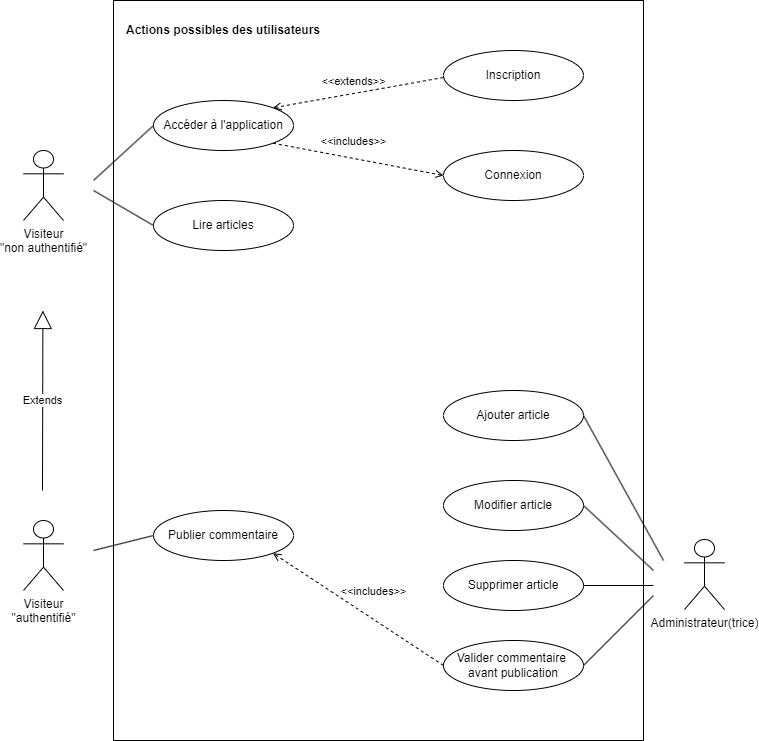

The diagram above was exported from draw.io. Its source (the exported page's mxGraphModel, read from the mxfile embedded in the PNG):
<mxGraphModel dx="1434" dy="838" grid="1" gridSize="10" guides="1" tooltips="1" connect="1" arrows="1" fold="1" page="1" pageScale="1" pageWidth="1100" pageHeight="850" math="0" shadow="0">
  <root>
    <mxCell id="0" />
    <mxCell id="1" parent="0" />
    <mxCell id="dPDbjR6gf9bPtRk1d0y7-1" value="" style="rounded=0;whiteSpace=wrap;html=1;" parent="1" vertex="1">
      <mxGeometry x="220" y="70" width="530" height="740" as="geometry" />
    </mxCell>
    <mxCell id="dPDbjR6gf9bPtRk1d0y7-2" value="Actions possibles des utilisateurs" style="text;html=1;strokeColor=none;fillColor=none;align=center;verticalAlign=middle;whiteSpace=wrap;rounded=0;fontStyle=1" parent="1" vertex="1">
      <mxGeometry x="230" y="85" width="200" height="30" as="geometry" />
    </mxCell>
    <mxCell id="dPDbjR6gf9bPtRk1d0y7-3" value="Visiteur &lt;br&gt;&quot;authentifié&quot;" style="shape=umlActor;verticalLabelPosition=bottom;verticalAlign=top;html=1;outlineConnect=0;" parent="1" vertex="1">
      <mxGeometry x="130" y="590" width="40" height="70" as="geometry" />
    </mxCell>
    <mxCell id="dPDbjR6gf9bPtRk1d0y7-4" value="Visiteur &lt;br&gt;&quot;non authentifié&quot;" style="shape=umlActor;verticalLabelPosition=bottom;verticalAlign=top;html=1;outlineConnect=0;" parent="1" vertex="1">
      <mxGeometry x="130" y="220" width="40" height="70" as="geometry" />
    </mxCell>
    <mxCell id="dPDbjR6gf9bPtRk1d0y7-5" value="Administrateur(trice)" style="shape=umlActor;verticalLabelPosition=bottom;verticalAlign=top;html=1;outlineConnect=0;" parent="1" vertex="1">
      <mxGeometry x="791" y="609" width="40" height="70" as="geometry" />
    </mxCell>
    <mxCell id="dPDbjR6gf9bPtRk1d0y7-6" value="Lire articles" style="ellipse;html=1;whiteSpace=wrap;" parent="1" vertex="1">
      <mxGeometry x="260" y="270" width="140" height="50" as="geometry" />
    </mxCell>
    <mxCell id="dPDbjR6gf9bPtRk1d0y7-7" value="&lt;div&gt;Connexion&lt;/div&gt;" style="ellipse;html=1;whiteSpace=wrap;" parent="1" vertex="1">
      <mxGeometry x="550" y="220" width="140" height="50" as="geometry" />
    </mxCell>
    <mxCell id="dPDbjR6gf9bPtRk1d0y7-8" value="&lt;div&gt;Accéder à l'application&lt;/div&gt;" style="ellipse;html=1;whiteSpace=wrap;" parent="1" vertex="1">
      <mxGeometry x="260" y="170" width="140" height="50" as="geometry" />
    </mxCell>
    <mxCell id="dPDbjR6gf9bPtRk1d0y7-10" value="Inscription" style="ellipse;html=1;whiteSpace=wrap;" parent="1" vertex="1">
      <mxGeometry x="550" y="120" width="140" height="50" as="geometry" />
    </mxCell>
    <mxCell id="dPDbjR6gf9bPtRk1d0y7-11" value="Publier commentaire " style="ellipse;html=1;whiteSpace=wrap;" parent="1" vertex="1">
      <mxGeometry x="260" y="580" width="140" height="50" as="geometry" />
    </mxCell>
    <mxCell id="dPDbjR6gf9bPtRk1d0y7-12" value="Ajouter article" style="ellipse;html=1;whiteSpace=wrap;" parent="1" vertex="1">
      <mxGeometry x="550" y="460" width="140" height="50" as="geometry" />
    </mxCell>
    <mxCell id="dPDbjR6gf9bPtRk1d0y7-13" value="Modifier article" style="ellipse;html=1;whiteSpace=wrap;" parent="1" vertex="1">
      <mxGeometry x="550" y="550" width="140" height="50" as="geometry" />
    </mxCell>
    <mxCell id="dPDbjR6gf9bPtRk1d0y7-14" value="Supprimer article" style="ellipse;html=1;whiteSpace=wrap;" parent="1" vertex="1">
      <mxGeometry x="550" y="630" width="140" height="50" as="geometry" />
    </mxCell>
    <mxCell id="dPDbjR6gf9bPtRk1d0y7-15" value="Valider commentaire&amp;nbsp; avant publication" style="ellipse;html=1;whiteSpace=wrap;" parent="1" vertex="1">
      <mxGeometry x="550" y="710" width="140" height="50" as="geometry" />
    </mxCell>
    <mxCell id="dPDbjR6gf9bPtRk1d0y7-16" value="&amp;lt;&amp;lt;includes&amp;gt;&amp;gt;" style="html=1;verticalAlign=bottom;labelBackgroundColor=none;endArrow=open;endFill=0;dashed=1;rounded=0;exitX=1;exitY=1;exitDx=0;exitDy=0;entryX=0;entryY=0.5;entryDx=0;entryDy=0;" parent="1" source="dPDbjR6gf9bPtRk1d0y7-8" target="dPDbjR6gf9bPtRk1d0y7-7" edge="1">
      <mxGeometry x="-0.0727" y="8" width="160" relative="1" as="geometry">
        <mxPoint x="370" y="270" as="sourcePoint" />
        <mxPoint x="530" y="270" as="targetPoint" />
        <mxPoint as="offset" />
      </mxGeometry>
    </mxCell>
    <mxCell id="dPDbjR6gf9bPtRk1d0y7-17" value="&amp;lt;&amp;lt;extends&amp;gt;&amp;gt;" style="html=1;verticalAlign=bottom;labelBackgroundColor=none;endArrow=open;endFill=0;dashed=1;rounded=0;exitX=0;exitY=0.5;exitDx=0;exitDy=0;entryX=1;entryY=0;entryDx=0;entryDy=0;" parent="1" target="dPDbjR6gf9bPtRk1d0y7-8" edge="1">
      <mxGeometry x="0.052" y="-3" width="160" relative="1" as="geometry">
        <mxPoint x="549.9999999999977" y="147" as="sourcePoint" />
        <mxPoint x="399.99999999999864" y="197" as="targetPoint" />
        <mxPoint as="offset" />
      </mxGeometry>
    </mxCell>
    <mxCell id="dPDbjR6gf9bPtRk1d0y7-18" value="" style="endArrow=none;html=1;rounded=0;entryX=0;entryY=0.5;entryDx=0;entryDy=0;" parent="1" target="dPDbjR6gf9bPtRk1d0y7-8" edge="1">
      <mxGeometry width="50" height="50" relative="1" as="geometry">
        <mxPoint x="200" y="250" as="sourcePoint" />
        <mxPoint x="340" y="330" as="targetPoint" />
      </mxGeometry>
    </mxCell>
    <mxCell id="dPDbjR6gf9bPtRk1d0y7-19" value="" style="endArrow=none;html=1;rounded=0;entryX=0;entryY=0.5;entryDx=0;entryDy=0;" parent="1" target="dPDbjR6gf9bPtRk1d0y7-6" edge="1">
      <mxGeometry width="50" height="50" relative="1" as="geometry">
        <mxPoint x="200" y="260" as="sourcePoint" />
        <mxPoint x="270" y="205" as="targetPoint" />
      </mxGeometry>
    </mxCell>
    <mxCell id="dPDbjR6gf9bPtRk1d0y7-20" value="" style="endArrow=none;html=1;rounded=0;entryX=0;entryY=0.5;entryDx=0;entryDy=0;" parent="1" target="dPDbjR6gf9bPtRk1d0y7-11" edge="1">
      <mxGeometry width="50" height="50" relative="1" as="geometry">
        <mxPoint x="200" y="620" as="sourcePoint" />
        <mxPoint x="270" y="305" as="targetPoint" />
      </mxGeometry>
    </mxCell>
    <mxCell id="dPDbjR6gf9bPtRk1d0y7-22" value="Extends" style="endArrow=block;endSize=16;endFill=0;html=1;rounded=0;" parent="1" edge="1">
      <mxGeometry width="160" relative="1" as="geometry">
        <mxPoint x="149" y="560" as="sourcePoint" />
        <mxPoint x="149.41" y="380" as="targetPoint" />
      </mxGeometry>
    </mxCell>
    <mxCell id="dPDbjR6gf9bPtRk1d0y7-23" value="" style="endArrow=none;html=1;rounded=0;exitX=1;exitY=0.5;exitDx=0;exitDy=0;" parent="1" source="dPDbjR6gf9bPtRk1d0y7-12" edge="1">
      <mxGeometry width="50" height="50" relative="1" as="geometry">
        <mxPoint x="500" y="612.5" as="sourcePoint" />
        <mxPoint x="770" y="630" as="targetPoint" />
      </mxGeometry>
    </mxCell>
    <mxCell id="dPDbjR6gf9bPtRk1d0y7-24" value="" style="endArrow=none;html=1;rounded=0;exitX=1;exitY=0.5;exitDx=0;exitDy=0;" parent="1" source="dPDbjR6gf9bPtRk1d0y7-13" edge="1">
      <mxGeometry width="50" height="50" relative="1" as="geometry">
        <mxPoint x="700" y="495" as="sourcePoint" />
        <mxPoint x="760" y="640" as="targetPoint" />
      </mxGeometry>
    </mxCell>
    <mxCell id="dPDbjR6gf9bPtRk1d0y7-25" value="" style="endArrow=none;html=1;rounded=0;exitX=1;exitY=0.5;exitDx=0;exitDy=0;" parent="1" source="dPDbjR6gf9bPtRk1d0y7-14" edge="1">
      <mxGeometry width="50" height="50" relative="1" as="geometry">
        <mxPoint x="700" y="585" as="sourcePoint" />
        <mxPoint x="760" y="655" as="targetPoint" />
      </mxGeometry>
    </mxCell>
    <mxCell id="dPDbjR6gf9bPtRk1d0y7-26" value="" style="endArrow=none;html=1;rounded=0;exitX=1;exitY=0.5;exitDx=0;exitDy=0;" parent="1" source="dPDbjR6gf9bPtRk1d0y7-15" edge="1">
      <mxGeometry width="50" height="50" relative="1" as="geometry">
        <mxPoint x="700" y="665" as="sourcePoint" />
        <mxPoint x="760" y="665" as="targetPoint" />
      </mxGeometry>
    </mxCell>
    <mxCell id="dPDbjR6gf9bPtRk1d0y7-27" value="&amp;lt;&amp;lt;includes&amp;gt;&amp;gt;" style="html=1;verticalAlign=bottom;labelBackgroundColor=none;endArrow=open;endFill=0;dashed=1;rounded=0;entryX=1;entryY=1;entryDx=0;entryDy=0;exitX=0;exitY=0.5;exitDx=0;exitDy=0;" parent="1" source="dPDbjR6gf9bPtRk1d0y7-15" target="dPDbjR6gf9bPtRk1d0y7-11" edge="1">
      <mxGeometry x="-0.0769" y="-16" width="160" relative="1" as="geometry">
        <mxPoint x="330" y="690" as="sourcePoint" />
        <mxPoint x="500" y="722" as="targetPoint" />
        <mxPoint as="offset" />
      </mxGeometry>
    </mxCell>
  </root>
</mxGraphModel>